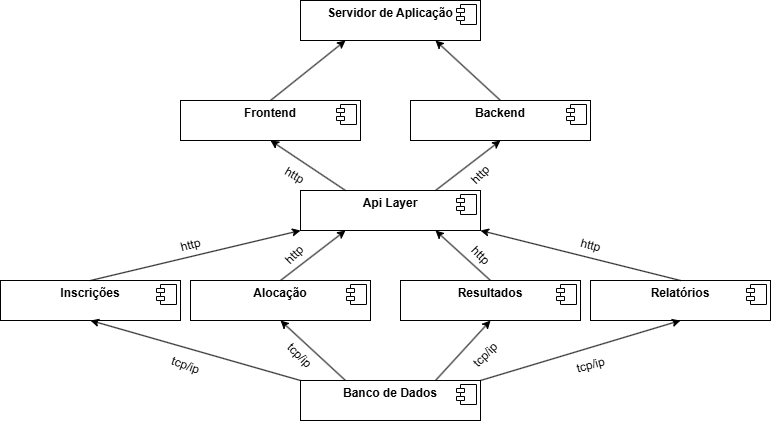

The diagram above was exported from draw.io. Its source (the exported page's mxGraphModel, read from the mxfile embedded in the PNG):
<mxGraphModel dx="1035" dy="1670" grid="1" gridSize="10" guides="1" tooltips="1" connect="1" arrows="1" fold="1" page="1" pageScale="1" pageWidth="827" pageHeight="1169" math="0" shadow="0">
  <root>
    <mxCell id="0" />
    <mxCell id="1" parent="0" />
    <mxCell id="tqmi2tXkXR5xK8gAgAVu-2" value="&lt;p style=&quot;margin:0px;margin-top:6px;text-align:center;&quot;&gt;&lt;b&gt;Frontend&lt;/b&gt;&lt;/p&gt;&lt;p style=&quot;margin:0px;margin-left:8px;&quot;&gt;&lt;br&gt;&lt;/p&gt;" style="align=left;overflow=fill;html=1;dropTarget=0;whiteSpace=wrap;" vertex="1" parent="1">
      <mxGeometry x="280" y="70" width="180" height="40" as="geometry" />
    </mxCell>
    <mxCell id="tqmi2tXkXR5xK8gAgAVu-3" value="" style="shape=component;jettyWidth=8;jettyHeight=4;" vertex="1" parent="tqmi2tXkXR5xK8gAgAVu-2">
      <mxGeometry x="1" width="20" height="20" relative="1" as="geometry">
        <mxPoint x="-24" y="4" as="offset" />
      </mxGeometry>
    </mxCell>
    <mxCell id="tqmi2tXkXR5xK8gAgAVu-4" value="&lt;p style=&quot;margin:0px;margin-top:6px;text-align:center;&quot;&gt;&lt;b&gt;Backend&lt;/b&gt;&lt;/p&gt;" style="align=left;overflow=fill;html=1;dropTarget=0;whiteSpace=wrap;" vertex="1" parent="1">
      <mxGeometry x="510" y="70" width="180" height="40" as="geometry" />
    </mxCell>
    <mxCell id="tqmi2tXkXR5xK8gAgAVu-5" value="" style="shape=component;jettyWidth=8;jettyHeight=4;" vertex="1" parent="tqmi2tXkXR5xK8gAgAVu-4">
      <mxGeometry x="1" width="20" height="20" relative="1" as="geometry">
        <mxPoint x="-24" y="4" as="offset" />
      </mxGeometry>
    </mxCell>
    <mxCell id="tqmi2tXkXR5xK8gAgAVu-6" value="&lt;p style=&quot;margin:0px;margin-top:6px;text-align:center;&quot;&gt;&lt;b&gt;Api Layer&lt;/b&gt;&lt;/p&gt;" style="align=left;overflow=fill;html=1;dropTarget=0;whiteSpace=wrap;" vertex="1" parent="1">
      <mxGeometry x="400" y="160" width="180" height="40" as="geometry" />
    </mxCell>
    <mxCell id="tqmi2tXkXR5xK8gAgAVu-7" value="" style="shape=component;jettyWidth=8;jettyHeight=4;" vertex="1" parent="tqmi2tXkXR5xK8gAgAVu-6">
      <mxGeometry x="1" width="20" height="20" relative="1" as="geometry">
        <mxPoint x="-24" y="4" as="offset" />
      </mxGeometry>
    </mxCell>
    <mxCell id="tqmi2tXkXR5xK8gAgAVu-8" value="&lt;p style=&quot;margin:0px;margin-top:6px;text-align:center;&quot;&gt;&lt;b&gt;Servidor de Aplicação&lt;/b&gt;&lt;/p&gt;" style="align=left;overflow=fill;html=1;dropTarget=0;whiteSpace=wrap;" vertex="1" parent="1">
      <mxGeometry x="400" y="-30" width="180" height="40" as="geometry" />
    </mxCell>
    <mxCell id="tqmi2tXkXR5xK8gAgAVu-9" value="" style="shape=component;jettyWidth=8;jettyHeight=4;" vertex="1" parent="tqmi2tXkXR5xK8gAgAVu-8">
      <mxGeometry x="1" width="20" height="20" relative="1" as="geometry">
        <mxPoint x="-24" y="4" as="offset" />
      </mxGeometry>
    </mxCell>
    <mxCell id="tqmi2tXkXR5xK8gAgAVu-10" value="&lt;p style=&quot;margin:0px;margin-top:6px;text-align:center;&quot;&gt;&lt;b&gt;Inscrições&lt;/b&gt;&lt;/p&gt;" style="align=left;overflow=fill;html=1;dropTarget=0;whiteSpace=wrap;" vertex="1" parent="1">
      <mxGeometry x="100" y="250" width="180" height="40" as="geometry" />
    </mxCell>
    <mxCell id="tqmi2tXkXR5xK8gAgAVu-11" value="" style="shape=component;jettyWidth=8;jettyHeight=4;" vertex="1" parent="tqmi2tXkXR5xK8gAgAVu-10">
      <mxGeometry x="1" width="20" height="20" relative="1" as="geometry">
        <mxPoint x="-24" y="4" as="offset" />
      </mxGeometry>
    </mxCell>
    <mxCell id="tqmi2tXkXR5xK8gAgAVu-12" value="&lt;p style=&quot;margin:0px;margin-top:6px;text-align:center;&quot;&gt;&lt;b&gt;Alocação&lt;/b&gt;&lt;/p&gt;" style="align=left;overflow=fill;html=1;dropTarget=0;whiteSpace=wrap;" vertex="1" parent="1">
      <mxGeometry x="290" y="250" width="180" height="40" as="geometry" />
    </mxCell>
    <mxCell id="tqmi2tXkXR5xK8gAgAVu-13" value="" style="shape=component;jettyWidth=8;jettyHeight=4;" vertex="1" parent="tqmi2tXkXR5xK8gAgAVu-12">
      <mxGeometry x="1" width="20" height="20" relative="1" as="geometry">
        <mxPoint x="-24" y="4" as="offset" />
      </mxGeometry>
    </mxCell>
    <mxCell id="tqmi2tXkXR5xK8gAgAVu-14" value="&lt;p style=&quot;margin:0px;margin-top:6px;text-align:center;&quot;&gt;&lt;b&gt;Resultados&lt;/b&gt;&lt;/p&gt;" style="align=left;overflow=fill;html=1;dropTarget=0;whiteSpace=wrap;" vertex="1" parent="1">
      <mxGeometry x="500" y="250" width="180" height="40" as="geometry" />
    </mxCell>
    <mxCell id="tqmi2tXkXR5xK8gAgAVu-15" value="" style="shape=component;jettyWidth=8;jettyHeight=4;" vertex="1" parent="tqmi2tXkXR5xK8gAgAVu-14">
      <mxGeometry x="1" width="20" height="20" relative="1" as="geometry">
        <mxPoint x="-24" y="4" as="offset" />
      </mxGeometry>
    </mxCell>
    <mxCell id="tqmi2tXkXR5xK8gAgAVu-17" value="&lt;p style=&quot;margin:0px;margin-top:6px;text-align:center;&quot;&gt;&lt;b&gt;Relatórios&lt;/b&gt;&lt;/p&gt;" style="align=left;overflow=fill;html=1;dropTarget=0;whiteSpace=wrap;" vertex="1" parent="1">
      <mxGeometry x="690" y="250" width="180" height="40" as="geometry" />
    </mxCell>
    <mxCell id="tqmi2tXkXR5xK8gAgAVu-18" value="" style="shape=component;jettyWidth=8;jettyHeight=4;" vertex="1" parent="tqmi2tXkXR5xK8gAgAVu-17">
      <mxGeometry x="1" width="20" height="20" relative="1" as="geometry">
        <mxPoint x="-24" y="4" as="offset" />
      </mxGeometry>
    </mxCell>
    <mxCell id="tqmi2tXkXR5xK8gAgAVu-19" value="&lt;p style=&quot;margin:0px;margin-top:6px;text-align:center;&quot;&gt;&lt;b&gt;Banco de Dados&lt;/b&gt;&lt;/p&gt;" style="align=left;overflow=fill;html=1;dropTarget=0;whiteSpace=wrap;" vertex="1" parent="1">
      <mxGeometry x="400" y="350" width="180" height="40" as="geometry" />
    </mxCell>
    <mxCell id="tqmi2tXkXR5xK8gAgAVu-20" value="" style="shape=component;jettyWidth=8;jettyHeight=4;" vertex="1" parent="tqmi2tXkXR5xK8gAgAVu-19">
      <mxGeometry x="1" width="20" height="20" relative="1" as="geometry">
        <mxPoint x="-24" y="4" as="offset" />
      </mxGeometry>
    </mxCell>
    <mxCell id="tqmi2tXkXR5xK8gAgAVu-21" value="" style="endArrow=classic;html=1;rounded=0;exitX=0.5;exitY=0;exitDx=0;exitDy=0;entryX=0;entryY=1;entryDx=0;entryDy=0;" edge="1" parent="1" source="tqmi2tXkXR5xK8gAgAVu-10" target="tqmi2tXkXR5xK8gAgAVu-6">
      <mxGeometry width="50" height="50" relative="1" as="geometry">
        <mxPoint x="310" y="190" as="sourcePoint" />
        <mxPoint x="200" y="190" as="targetPoint" />
      </mxGeometry>
    </mxCell>
    <mxCell id="tqmi2tXkXR5xK8gAgAVu-22" value="" style="endArrow=classic;html=1;rounded=0;exitX=0.5;exitY=0;exitDx=0;exitDy=0;entryX=0.25;entryY=1;entryDx=0;entryDy=0;" edge="1" parent="1" source="tqmi2tXkXR5xK8gAgAVu-12" target="tqmi2tXkXR5xK8gAgAVu-6">
      <mxGeometry width="50" height="50" relative="1" as="geometry">
        <mxPoint x="310" y="190" as="sourcePoint" />
        <mxPoint x="460" y="230" as="targetPoint" />
      </mxGeometry>
    </mxCell>
    <mxCell id="tqmi2tXkXR5xK8gAgAVu-23" value="" style="endArrow=classic;html=1;rounded=0;entryX=0.75;entryY=1;entryDx=0;entryDy=0;exitX=0.5;exitY=0;exitDx=0;exitDy=0;" edge="1" parent="1" source="tqmi2tXkXR5xK8gAgAVu-14" target="tqmi2tXkXR5xK8gAgAVu-6">
      <mxGeometry width="50" height="50" relative="1" as="geometry">
        <mxPoint x="520" y="230" as="sourcePoint" />
        <mxPoint x="360" y="140" as="targetPoint" />
      </mxGeometry>
    </mxCell>
    <mxCell id="tqmi2tXkXR5xK8gAgAVu-24" value="" style="endArrow=classic;html=1;rounded=0;exitX=0.5;exitY=0;exitDx=0;exitDy=0;entryX=1;entryY=1;entryDx=0;entryDy=0;" edge="1" parent="1" source="tqmi2tXkXR5xK8gAgAVu-17" target="tqmi2tXkXR5xK8gAgAVu-6">
      <mxGeometry width="50" height="50" relative="1" as="geometry">
        <mxPoint x="310" y="190" as="sourcePoint" />
        <mxPoint x="680" y="160" as="targetPoint" />
      </mxGeometry>
    </mxCell>
    <mxCell id="tqmi2tXkXR5xK8gAgAVu-25" value="http" style="text;html=1;align=center;verticalAlign=middle;resizable=0;points=[];autosize=1;strokeColor=none;fillColor=none;rotation=-15;" vertex="1" parent="1">
      <mxGeometry x="270" y="200" width="40" height="30" as="geometry" />
    </mxCell>
    <mxCell id="tqmi2tXkXR5xK8gAgAVu-26" value="http" style="text;html=1;align=center;verticalAlign=middle;resizable=0;points=[];autosize=1;strokeColor=none;fillColor=none;rotation=-45;" vertex="1" parent="1">
      <mxGeometry x="374" y="210" width="40" height="30" as="geometry" />
    </mxCell>
    <mxCell id="tqmi2tXkXR5xK8gAgAVu-27" value="http" style="text;html=1;align=center;verticalAlign=middle;resizable=0;points=[];autosize=1;strokeColor=none;fillColor=none;rotation=45;" vertex="1" parent="1">
      <mxGeometry x="560" y="210" width="40" height="30" as="geometry" />
    </mxCell>
    <mxCell id="tqmi2tXkXR5xK8gAgAVu-28" value="http" style="text;html=1;align=center;verticalAlign=middle;resizable=0;points=[];autosize=1;strokeColor=none;fillColor=none;rotation=15;" vertex="1" parent="1">
      <mxGeometry x="670" y="200" width="40" height="30" as="geometry" />
    </mxCell>
    <mxCell id="tqmi2tXkXR5xK8gAgAVu-29" value="" style="endArrow=classic;html=1;rounded=0;exitX=0;exitY=0;exitDx=0;exitDy=0;entryX=0.5;entryY=1;entryDx=0;entryDy=0;" edge="1" parent="1" source="tqmi2tXkXR5xK8gAgAVu-19" target="tqmi2tXkXR5xK8gAgAVu-10">
      <mxGeometry width="50" height="50" relative="1" as="geometry">
        <mxPoint x="450" y="250" as="sourcePoint" />
        <mxPoint x="210" y="320" as="targetPoint" />
      </mxGeometry>
    </mxCell>
    <mxCell id="tqmi2tXkXR5xK8gAgAVu-30" value="" style="endArrow=classic;html=1;rounded=0;entryX=0.5;entryY=1;entryDx=0;entryDy=0;exitX=1;exitY=0;exitDx=0;exitDy=0;" edge="1" parent="1" source="tqmi2tXkXR5xK8gAgAVu-19" target="tqmi2tXkXR5xK8gAgAVu-17">
      <mxGeometry width="50" height="50" relative="1" as="geometry">
        <mxPoint x="720" y="390" as="sourcePoint" />
        <mxPoint x="500" y="200" as="targetPoint" />
      </mxGeometry>
    </mxCell>
    <mxCell id="tqmi2tXkXR5xK8gAgAVu-31" value="" style="endArrow=classic;html=1;rounded=0;exitX=0.25;exitY=0;exitDx=0;exitDy=0;entryX=0.5;entryY=1;entryDx=0;entryDy=0;" edge="1" parent="1" source="tqmi2tXkXR5xK8gAgAVu-19" target="tqmi2tXkXR5xK8gAgAVu-12">
      <mxGeometry width="50" height="50" relative="1" as="geometry">
        <mxPoint x="450" y="250" as="sourcePoint" />
        <mxPoint x="410" y="300" as="targetPoint" />
      </mxGeometry>
    </mxCell>
    <mxCell id="tqmi2tXkXR5xK8gAgAVu-33" value="" style="endArrow=classic;html=1;rounded=0;exitX=0.75;exitY=0;exitDx=0;exitDy=0;entryX=0.5;entryY=1;entryDx=0;entryDy=0;" edge="1" parent="1" source="tqmi2tXkXR5xK8gAgAVu-19" target="tqmi2tXkXR5xK8gAgAVu-14">
      <mxGeometry width="50" height="50" relative="1" as="geometry">
        <mxPoint x="450" y="250" as="sourcePoint" />
        <mxPoint x="510" y="330" as="targetPoint" />
      </mxGeometry>
    </mxCell>
    <mxCell id="tqmi2tXkXR5xK8gAgAVu-34" value="tcp/ip" style="text;html=1;align=center;verticalAlign=middle;resizable=0;points=[];autosize=1;strokeColor=none;fillColor=none;rotation=20;" vertex="1" parent="1">
      <mxGeometry x="260" y="320" width="50" height="30" as="geometry" />
    </mxCell>
    <mxCell id="tqmi2tXkXR5xK8gAgAVu-35" value="tcp/ip" style="text;html=1;align=center;verticalAlign=middle;resizable=0;points=[];autosize=1;strokeColor=none;fillColor=none;rotation=-15;" vertex="1" parent="1">
      <mxGeometry x="665" y="320" width="50" height="30" as="geometry" />
    </mxCell>
    <mxCell id="tqmi2tXkXR5xK8gAgAVu-36" value="tcp/ip" style="text;html=1;align=center;verticalAlign=middle;resizable=0;points=[];autosize=1;strokeColor=none;fillColor=none;rotation=45;" vertex="1" parent="1">
      <mxGeometry x="374" y="310" width="50" height="30" as="geometry" />
    </mxCell>
    <mxCell id="tqmi2tXkXR5xK8gAgAVu-37" value="tcp/ip" style="text;html=1;align=center;verticalAlign=middle;resizable=0;points=[];autosize=1;strokeColor=none;fillColor=none;rotation=-45;" vertex="1" parent="1">
      <mxGeometry x="560" y="310" width="50" height="30" as="geometry" />
    </mxCell>
    <mxCell id="tqmi2tXkXR5xK8gAgAVu-38" value="" style="endArrow=classic;html=1;rounded=0;exitX=0.25;exitY=0;exitDx=0;exitDy=0;entryX=0.5;entryY=1;entryDx=0;entryDy=0;" edge="1" parent="1" source="tqmi2tXkXR5xK8gAgAVu-6" target="tqmi2tXkXR5xK8gAgAVu-2">
      <mxGeometry width="50" height="50" relative="1" as="geometry">
        <mxPoint x="450" y="250" as="sourcePoint" />
        <mxPoint x="500" y="200" as="targetPoint" />
      </mxGeometry>
    </mxCell>
    <mxCell id="tqmi2tXkXR5xK8gAgAVu-39" value="" style="endArrow=classic;html=1;rounded=0;exitX=0.75;exitY=0;exitDx=0;exitDy=0;entryX=0.5;entryY=1;entryDx=0;entryDy=0;" edge="1" parent="1" source="tqmi2tXkXR5xK8gAgAVu-6" target="tqmi2tXkXR5xK8gAgAVu-4">
      <mxGeometry width="50" height="50" relative="1" as="geometry">
        <mxPoint x="450" y="250" as="sourcePoint" />
        <mxPoint x="500" y="200" as="targetPoint" />
      </mxGeometry>
    </mxCell>
    <mxCell id="tqmi2tXkXR5xK8gAgAVu-41" value="" style="endArrow=classic;html=1;rounded=0;exitX=0.5;exitY=0;exitDx=0;exitDy=0;entryX=0.25;entryY=1;entryDx=0;entryDy=0;" edge="1" parent="1" source="tqmi2tXkXR5xK8gAgAVu-2" target="tqmi2tXkXR5xK8gAgAVu-8">
      <mxGeometry width="50" height="50" relative="1" as="geometry">
        <mxPoint x="410" y="170" as="sourcePoint" />
        <mxPoint x="460" y="120" as="targetPoint" />
      </mxGeometry>
    </mxCell>
    <mxCell id="tqmi2tXkXR5xK8gAgAVu-42" value="" style="endArrow=classic;html=1;rounded=0;exitX=0.5;exitY=0;exitDx=0;exitDy=0;entryX=0.75;entryY=1;entryDx=0;entryDy=0;" edge="1" parent="1" source="tqmi2tXkXR5xK8gAgAVu-4" target="tqmi2tXkXR5xK8gAgAVu-8">
      <mxGeometry width="50" height="50" relative="1" as="geometry">
        <mxPoint x="410" y="170" as="sourcePoint" />
        <mxPoint x="460" y="120" as="targetPoint" />
      </mxGeometry>
    </mxCell>
    <mxCell id="tqmi2tXkXR5xK8gAgAVu-43" value="http" style="text;html=1;align=center;verticalAlign=middle;resizable=0;points=[];autosize=1;strokeColor=none;fillColor=none;rotation=-45;" vertex="1" parent="1">
      <mxGeometry x="560" y="130" width="40" height="30" as="geometry" />
    </mxCell>
    <mxCell id="tqmi2tXkXR5xK8gAgAVu-44" value="http" style="text;html=1;align=center;verticalAlign=middle;resizable=0;points=[];autosize=1;strokeColor=none;fillColor=none;rotation=30;" vertex="1" parent="1">
      <mxGeometry x="374" y="130" width="40" height="30" as="geometry" />
    </mxCell>
  </root>
</mxGraphModel>